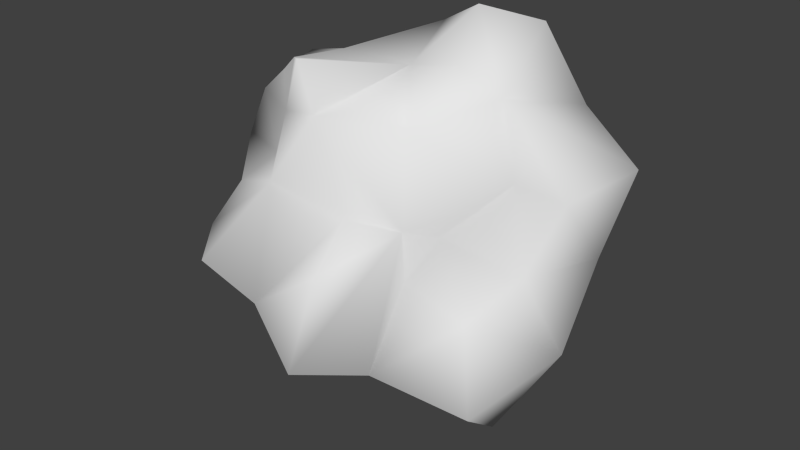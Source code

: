 # Source: Meteor.blend  (saved by Blender 2.73.0; exported with 4.5.12 LTS)
import bpy
from mathutils import Matrix  # noqa: F401  (used for matrix-valued properties, if any)

bpy.ops.wm.read_factory_settings(use_empty=True)
scene = bpy.context.scene
scene.name = 'Scene'

# ---- collections
col_collection_1 = bpy.data.collections.new('Collection 1'); scene.collection.children.link(col_collection_1)

# ---- materials (node trees are filled in below, after node groups)
mat_default = bpy.data.materials.new('default')
mat_default.alpha_threshold = 0.0
mat_default.use_transparent_shadow = False
mat_default.roughness = 0.5

# ---- material node trees

# ---- world
world_world = bpy.data.worlds.new('World'); scene.world = world_world
world_world.color = (0.05088, 0.05088, 0.05088)
world_world.use_sun_shadow = False
world_world.sun_shadow_jitter_overblur = 0.0
world_world.cycles.sampling_method = 'MANUAL'
world_world.cycles.sample_map_resolution = 256

# ---- meshes
me_meteor = bpy.data.meshes.new('Meteor')
me_meteor.from_pydata([(3.073, -1.755, -1.264), (1.776, -0.8714, -1.875), (3.903, -0.2096, -1.565), (0.0718, -0.2042, 2.691), (1.42, 0.8289, 1.641), (0.0549, 0.7336, 1.805), (-3.467, -1.291, -0.639), (-4.05, -0.344, 0.7191), (-3.555, -0.255, -1.605), (-4.051, 1.072, 0.3589), (-4.015, 0.5874, -1.212), (0.4902, 0.0086, -1.827), (1.306, 2.067, -3.329), (2.143, 0.3709, -2.933), (-3.629, -2.563, 0.9945), (-2.755, -2.1, 1.589), (-3.408, -0.3177, 2.228), (-0.2975, 2.36, -3.424), (-1.565, 1.518, -3.642), (-0.8253, 3.609, -2.511), (-1.797, -1.403, -3.196), (-2.728, -2.673, -3.017), (-2.976, -1.562, -2.207), (-2.316, 3.056, -0.8883), (-2.451, 2.378, -2.078), (-1.124, -0.555, -3.135), (0.3358, -2.147, -2.237), (-1.005, -1.879, -2.869), (-3.842, -1.997, 0.0392), (2.417, -1.225, 0.8922), (1.33, -2.009, 2.547), (2.922, -3.017, 1.4), (-3.32, 0.446, 1.39), (-3.648, 2.158, 0.2349), (-2.148, 1.425, 1.376), (-1.89, 2.385, 1.336), (-3.384, 1.58, -2.219), (-2.069, 0.9338, -3.38), (-2.472, -0.1109, -2.308), (3.728, -2.171, -0.7111), (2.906, -0.5077, -0.39), (-3.546, -2.809, -1.15), (-2.547, -3.748, -1.387), (-1.946, -0.422, -2.912), (-2.095, 3.351, 0.834), (-2.826, 2.832, 0.4182), (2.56, 1.431, -0.4224), (3.408, 1.03, -1.008), (2.253, 3.157, -0.3452), (1.851, 4.135, -2.314), (0.8381, 4.494, -1.426), (-1.069, -1.507, 2.149), (-1.02, -0.9156, 3.305), (-2.403, -0.3706, 3.424), (-0.0075, 3.337, -0.3272), (-0.4536, 0.3522, -2.704), (-3.155, 0.9969, -1.963), (1.36, 3.65, -0.1165), (-1.023, -4.33, 0.0661), (-1.567, 1.209, 2.181), (-3.526, 2.72, -1.159), (0.7781, -3.485, 0.2692), (2.817, 2.541, -2.49), (4.208, 1.575, -2.298), (-0.608, 2.756, 1.849), (0.1534, -2.035, 1.411), (1.615, -4.611, -1.165), (-0.6287, -3.954, -1.018), (2.716, -3.961, 0.1947), (1.278, -0.4016, 1.381), (-1.892, -2.727, -2.306), (0.7251, 3.687, -3.284), (1.525, 0.3169, 0.5807), (1.371, 2.903, 1.51), (0.3908, -1.728, 3.825), (-1.269, 3.681, 1.584), (1.543, -3.446, -2.079)], [], [(0, 1, 2), (3, 4, 5), (6, 7, 8), (9, 10, 7), (11, 12, 13), (14, 15, 16), (17, 18, 19), (20, 21, 22), (23, 19, 24), (25, 26, 27), (28, 7, 6), (29, 30, 31), (7, 16, 32), (33, 34, 35), (36, 37, 38), (39, 2, 40), (24, 19, 18), (37, 36, 24), (27, 21, 20), (41, 21, 42), (37, 20, 43), (44, 23, 45), (46, 40, 47), (33, 9, 34), (48, 49, 50), (39, 0, 2), (51, 52, 53), (50, 19, 54), (11, 55, 12), (10, 36, 56), (55, 17, 12), (54, 57, 50), (42, 58, 14), (59, 34, 32), (33, 60, 36), (31, 30, 61), (62, 48, 63), (52, 59, 53), (64, 59, 5), (24, 18, 37), (15, 65, 51), (22, 8, 38), (30, 65, 61), (66, 61, 67), (31, 68, 39), (20, 37, 25), (29, 69, 30), (35, 34, 59), (70, 67, 42), (12, 17, 71), (46, 4, 72), (63, 47, 2), (12, 71, 49), (58, 61, 65), (39, 40, 29), (57, 73, 48), (63, 2, 13), (49, 71, 50), (51, 30, 74), (32, 34, 9), (6, 22, 41), (42, 67, 58), (62, 49, 48), (16, 7, 14), (10, 33, 36), (2, 47, 40), (60, 23, 24), (73, 57, 54), (59, 64, 35), (40, 72, 29), (28, 6, 41), (22, 6, 8), (75, 54, 44), (64, 73, 54), (28, 14, 7), (0, 39, 76), (69, 72, 4), (25, 55, 26), (75, 64, 54), (3, 52, 74), (76, 66, 67), (26, 11, 1), (46, 72, 40), (32, 16, 59), (48, 47, 63), (4, 74, 30), (70, 26, 67), (62, 63, 13), (11, 13, 1), (7, 10, 8), (43, 22, 38), (52, 5, 59), (46, 73, 4), (16, 53, 59), (21, 41, 22), (56, 8, 10), (15, 51, 53), (4, 30, 69), (30, 51, 65), (61, 66, 68), (31, 61, 68), (52, 51, 74), (11, 26, 55), (66, 76, 68), (29, 31, 39), (71, 17, 19), (76, 26, 1), (44, 45, 35), (18, 17, 55), (57, 48, 50), (23, 44, 54), (54, 19, 23), (58, 65, 15), (64, 4, 73), (72, 69, 29), (4, 64, 5), (33, 35, 45), (15, 53, 16), (15, 14, 58), (2, 1, 13), (25, 18, 55), (22, 43, 20), (18, 25, 37), (42, 14, 41), (36, 60, 24), (12, 49, 62), (1, 0, 76), (60, 45, 23), (45, 60, 33), (56, 38, 8), (46, 48, 73), (70, 21, 27), (19, 50, 71), (35, 75, 44), (58, 67, 61), (74, 4, 3), (13, 12, 62), (41, 14, 28), (26, 70, 27), (35, 64, 75), (25, 27, 20), (46, 47, 48), (56, 36, 38), (76, 67, 26), (39, 68, 76), (9, 33, 10), (3, 5, 52), (38, 37, 43), (32, 9, 7), (42, 21, 70)])
me_meteor.polygons.foreach_set('use_smooth', [True] * 150)
_uv = me_meteor.uv_layers.new(name='UVMap')
_uv.uv.foreach_set('vector', [0.3501, 0.1628, 0.3995, 0.105, 0.4194, 0.21, 0.1689, 0.5005, 0.2217, 0.5768, 0.1628, 0.558, 0.7802, 0.6456, 0.8153, 0.7196, 0.7199, 0.6664, 0.7676, 0.7709, 0.7193, 0.713, 0.8153, 0.7196, 0.4424, 0.0463, 0.5521, 0.0858, 0.4732, 0.1219, 0.8798, 0.6357, 0.921, 0.6713, 0.8811, 0.7535, 0.5058, 0.6822, 0.5709, 0.6702, 0.5065, 0.762, 0.7082, 0.4357, 0.7378, 0.5023, 0.6737, 0.4978, 0.5989, 0.8172, 0.5065, 0.762, 0.6035, 0.7532, 0.6025, 0.5778, 0.5823, 0.4728, 0.6309, 0.5225, 0.8274, 0.6371, 0.8153, 0.7196, 0.7802, 0.6456, 0.3046, 0.2944, 0.2169, 0.3455, 0.2393, 0.2494, 0.8153, 0.7196, 0.8811, 0.7535, 0.8341, 0.7757, 0.7274, 0.8104, 0.7982, 0.8677, 0.7634, 0.8985, 0.6513, 0.7254, 0.6017, 0.66, 0.6684, 0.6397, 0.3252, 0.1938, 0.4194, 0.21, 0.3694, 0.2642, 0.6035, 0.7532, 0.5065, 0.762, 0.5709, 0.6702, 0.6017, 0.66, 0.6513, 0.7254, 0.6035, 0.7532, 0.7485, 0.4151, 0.7378, 0.5023, 0.7082, 0.4357, 0.7995, 0.575, 0.7378, 0.5023, 0.8244, 0.5183, 0.6017, 0.66, 0.6514, 0.5636, 0.6446, 0.61, 0.6046, 0.8988, 0.5989, 0.8172, 0.6376, 0.8712, 0.4373, 0.3213, 0.3694, 0.2642, 0.4482, 0.2712, 0.7274, 0.8104, 0.7676, 0.7709, 0.7982, 0.8677, 0.4988, 0.3756, 0.601, 0.3679, 0.5855, 0.4317, 0.3252, 0.1938, 0.3501, 0.1628, 0.4194, 0.21, 0.1036, 0.3859, 0.123, 0.4489, 0.0576, 0.4736, 0.4297, 0.8255, 0.5065, 0.762, 0.5001, 0.869, 0.5084, 0.5411, 0.5456, 0.5903, 0.4399, 0.6431, 0.7193, 0.713, 0.6513, 0.7254, 0.6674, 0.7, 0.5456, 0.5903, 0.5058, 0.6822, 0.4399, 0.6431, 0.5227, 0.492, 0.5111, 0.4248, 0.5855, 0.4317, 0.8244, 0.5183, 0.9181, 0.488, 0.8798, 0.6357, 0.8325, 0.8983, 0.7982, 0.8677, 0.8249, 0.803, 0.7274, 0.8104, 0.6571, 0.7959, 0.6513, 0.7254, 0.2393, 0.2494, 0.2169, 0.3455, 0.1362, 0.2357, 0.561, 0.2903, 0.4988, 0.3756, 0.5097, 0.2286, 0.123, 0.4489, 0.0877, 0.5596, 0.0576, 0.4736, 0.1105, 0.6402, 0.0877, 0.5596, 0.1628, 0.558, 0.6035, 0.7532, 0.5709, 0.6702, 0.6017, 0.66, 0.0165, 0.3731, 0.1406, 0.3258, 0.1036, 0.3859, 0.7213, 0.5941, 0.7199, 0.6664, 0.6684, 0.6397, 0.2169, 0.3455, 0.1406, 0.3258, 0.1362, 0.2357, 0.1519, 0.1505, 0.1362, 0.2357, 0.0586, 0.1803, 0.2393, 0.2494, 0.2219, 0.1846, 0.3252, 0.1938, 0.6514, 0.5636, 0.6017, 0.66, 0.6025, 0.5778, 0.3046, 0.2944, 0.3109, 0.3589, 0.2169, 0.3455, 0.7634, 0.8985, 0.7982, 0.8677, 0.8325, 0.8983, 0.7773, 0.4695, 0.8759, 0.4462, 0.8244, 0.5183, 0.4399, 0.6431, 0.5058, 0.6822, 0.4431, 0.7188, 0.4373, 0.3213, 0.3508, 0.4009, 0.3597, 0.3492, 0.5097, 0.2286, 0.4482, 0.2712, 0.4194, 0.21, 0.4399, 0.6431, 0.4431, 0.7188, 0.3779, 0.7378, 0.0442, 0.2324, 0.1362, 0.2357, 0.1406, 0.3258, 0.3252, 0.1938, 0.3694, 0.2642, 0.3046, 0.2944, 0.5111, 0.4248, 0.4337, 0.4395, 0.4988, 0.3756, 0.5097, 0.2286, 0.4194, 0.21, 0.4732, 0.1219, 0.3779, 0.7378, 0.4431, 0.7188, 0.4079, 0.8013, 0.1036, 0.3859, 0.2169, 0.3455, 0.1967, 0.4187, 0.8249, 0.803, 0.7982, 0.8677, 0.7676, 0.7709, 0.7802, 0.6456, 0.7213, 0.5941, 0.7995, 0.575, 0.8244, 0.5183, 0.8759, 0.4462, 0.9181, 0.488, 0.561, 0.2903, 0.601, 0.3679, 0.4988, 0.3756, 0.8811, 0.7535, 0.8153, 0.7196, 0.8798, 0.6357, 0.7193, 0.713, 0.7274, 0.8104, 0.6513, 0.7254, 0.4194, 0.21, 0.4482, 0.2712, 0.3694, 0.2642, 0.6571, 0.7959, 0.5989, 0.8172, 0.6035, 0.7532, 0.4337, 0.4395, 0.5111, 0.4248, 0.5227, 0.492, 0.8325, 0.8983, 0.7776, 0.9629, 0.7634, 0.8985, 0.3694, 0.2642, 0.3597, 0.3492, 0.3046, 0.2944, 0.8274, 0.6371, 0.7802, 0.6456, 0.7995, 0.575, 0.7213, 0.5941, 0.7802, 0.6456, 0.7199, 0.6664, 0.5758, 0.9434, 0.5001, 0.869, 0.6046, 0.8988, 0.4109, 0.5235, 0.4337, 0.4395, 0.5227, 0.492, 0.8274, 0.6371, 0.8798, 0.6357, 0.8153, 0.7196, 0.3501, 0.1628, 0.3252, 0.1938, 0.282, 0.0732, 0.3109, 0.3589, 0.3597, 0.3492, 0.3508, 0.4009, 0.6025, 0.5778, 0.5456, 0.5903, 0.5823, 0.4728, 0.5758, 0.9434, 0.5302, 0.9717, 0.5001, 0.869, 0.1689, 0.5005, 0.123, 0.4489, 0.1967, 0.4187, 0.1382, 0.0918, 0.1519, 0.1505, 0.0586, 0.1803, 0.3515, 0.0284, 0.4424, 0.0463, 0.3995, 0.105, 0.4373, 0.3213, 0.3597, 0.3492, 0.3694, 0.2642, 0.8341, 0.7757, 0.8811, 0.7535, 0.876, 0.8625, 0.4988, 0.3756, 0.4482, 0.2712, 0.5097, 0.2286, 0.3508, 0.4009, 0.1967, 0.4187, 0.2169, 0.3455, 0.7773, 0.4695, 0.7989, 0.3662, 0.8759, 0.4462, 0.5668, 0.1687, 0.5097, 0.2286, 0.4732, 0.1219, 0.4424, 0.0463, 0.4732, 0.1219, 0.3995, 0.105, 0.8153, 0.7196, 0.7193, 0.713, 0.7199, 0.6664, 0.6446, 0.61, 0.7213, 0.5941, 0.6684, 0.6397, 0.123, 0.4489, 0.1628, 0.558, 0.0877, 0.5596, 0.4373, 0.3213, 0.4337, 0.4395, 0.3508, 0.4009, 0.8811, 0.7535, 0.9437, 0.7872, 0.876, 0.8625, 0.7378, 0.5023, 0.7995, 0.575, 0.7201, 0.5645, 0.6674, 0.7, 0.7199, 0.6664, 0.7193, 0.713, 0.0165, 0.3731, 0.1036, 0.3859, 0.0576, 0.4736, 0.3508, 0.4009, 0.2169, 0.3455, 0.3109, 0.3589, 0.2169, 0.3455, 0.1036, 0.3859, 0.1406, 0.3258, 0.1362, 0.2357, 0.1519, 0.1505, 0.2219, 0.1846, 0.2393, 0.2494, 0.1362, 0.2357, 0.2219, 0.1846, 0.123, 0.4489, 0.1036, 0.3859, 0.1967, 0.4187, 0.5084, 0.5411, 0.5823, 0.4728, 0.5456, 0.5903, 0.1519, 0.1505, 0.1382, 0.0918, 0.2219, 0.1846, 0.3046, 0.2944, 0.2393, 0.2494, 0.3252, 0.1938, 0.4431, 0.7188, 0.5058, 0.6822, 0.5065, 0.762, 0.282, 0.0732, 0.3515, 0.0284, 0.3995, 0.105, 0.7122, 0.9025, 0.7132, 0.8572, 0.7634, 0.8985, 0.5709, 0.6702, 0.5058, 0.6822, 0.5456, 0.5903, 0.5111, 0.4248, 0.4988, 0.3756, 0.5855, 0.4317, 0.5989, 0.8172, 0.6046, 0.8988, 0.5001, 0.869, 0.5001, 0.869, 0.5065, 0.762, 0.5989, 0.8172, 0.0442, 0.2324, 0.1406, 0.3258, 0.0165, 0.3731, 0.4109, 0.5235, 0.3508, 0.4009, 0.4337, 0.4395, 0.3597, 0.3492, 0.3109, 0.3589, 0.3046, 0.2944, 0.2217, 0.5768, 0.1105, 0.6402, 0.1628, 0.558, 0.7274, 0.8104, 0.7634, 0.8985, 0.7132, 0.8572, 0.921, 0.6713, 0.9437, 0.7872, 0.8811, 0.7535, 0.9331, 0.6354, 0.8798, 0.6357, 0.9181, 0.488, 0.4194, 0.21, 0.3995, 0.105, 0.4732, 0.1219, 0.6025, 0.5778, 0.5709, 0.6702, 0.5456, 0.5903, 0.7213, 0.5941, 0.6446, 0.61, 0.6514, 0.5636, 0.5709, 0.6702, 0.6025, 0.5778, 0.6017, 0.66, 0.8244, 0.5183, 0.8798, 0.6357, 0.7995, 0.575, 0.6513, 0.7254, 0.6571, 0.7959, 0.6035, 0.7532, 0.5521, 0.0858, 0.6477, 0.1385, 0.5668, 0.1687, 0.3995, 0.105, 0.3501, 0.1628, 0.282, 0.0732, 0.6571, 0.7959, 0.6376, 0.8712, 0.5989, 0.8172, 0.7132, 0.8572, 0.6571, 0.7959, 0.7274, 0.8104, 0.6674, 0.7, 0.6684, 0.6397, 0.7199, 0.6664, 0.4373, 0.3213, 0.4988, 0.3756, 0.4337, 0.4395, 0.7773, 0.4695, 0.7378, 0.5023, 0.7485, 0.4151, 0.5065, 0.762, 0.4079, 0.8013, 0.4431, 0.7188, 0.7634, 0.8985, 0.7252, 0.9539, 0.7122, 0.9025, 0.0442, 0.2324, 0.0586, 0.1803, 0.1362, 0.2357, 0.1967, 0.4187, 0.2217, 0.5768, 0.1689, 0.5005, 0.4732, 0.1219, 0.5521, 0.0858, 0.5668, 0.1687, 0.7995, 0.575, 0.8798, 0.6357, 0.8274, 0.6371, 0.7989, 0.3662, 0.7773, 0.4695, 0.7485, 0.4151, 0.7634, 0.8985, 0.7776, 0.9629, 0.7252, 0.9539, 0.6025, 0.5778, 0.6309, 0.5225, 0.6514, 0.5636, 0.4373, 0.3213, 0.4482, 0.2712, 0.4988, 0.3756, 0.6674, 0.7, 0.6513, 0.7254, 0.6684, 0.6397, 0.1382, 0.0918, 0.0586, 0.1803, 0.0582, 0.0689, 0.3252, 0.1938, 0.2219, 0.1846, 0.282, 0.0732, 0.7676, 0.7709, 0.7274, 0.8104, 0.7193, 0.713, 0.1689, 0.5005, 0.1628, 0.558, 0.123, 0.4489, 0.6684, 0.6397, 0.6017, 0.66, 0.6446, 0.61, 0.8341, 0.7757, 0.7676, 0.7709, 0.8153, 0.7196, 0.8244, 0.5183, 0.7378, 0.5023, 0.7773, 0.4695])
me_meteor.materials.append(mat_default)
me_meteor.use_remesh_preserve_volume = False
me_meteor.use_remesh_preserve_attributes = False
me_meteor.use_mirror_vertex_groups = False
me_meteor.update()

# ---- objects
ob_meteor = bpy.data.objects.new('Meteor', me_meteor)

# ---- transforms, parenting, visibility, modifiers, constraints
ob_meteor.location = (0.0, 0.0, 0.0)
ob_meteor.rotation_euler = (1.571, -0.0, 0.0)
ob_meteor.lineart.crease_threshold = 0.0

# ---- collection membership
col_collection_1.objects.link(ob_meteor)

# ---- scene / render settings (as saved in the file)
scene.frame_start = 1; scene.frame_end = 250; scene.frame_set(1)
scene.render.engine = 'BLENDER_EEVEE_NEXT'
scene.render.resolution_percentage = 50
scene.render.dither_intensity = 0.0
scene.cycles.use_denoising = False
scene.cycles.samples = 10
scene.cycles.sampling_pattern = 'TABULATED_SOBOL'
scene.cycles.light_sampling_threshold = 0.0
scene.cycles.use_adaptive_sampling = False
scene.cycles.use_light_tree = False
scene.cycles.blur_glossy = 0.0
scene.cycles.pixel_filter_type = 'GAUSSIAN'
scene.cycles.sample_clamp_indirect = 0.0
scene.view_settings.view_transform = 'Standard'
bpy.context.view_layer.update()

# ---- added for rendering (the .blend has no active camera and no usable light): camera, sun
cam_auto = bpy.data.cameras.new('AutoCamera')
cam_auto.lens = 50.0
cam_auto.sensor_width = 36.0
cam_auto.clip_end = 1000.0
ob_auto_camera = bpy.data.objects.new('AutoCamera', cam_auto)
scene.collection.objects.link(ob_auto_camera)
ob_auto_camera.location = (13.3865, -16.0607, 10.5876)
ob_auto_camera.rotation_euler = (1.09748, -7.21219e-08, 0.694738)
scene.camera = ob_auto_camera
light_auto_sun = bpy.data.lights.new('AutoSun', 'SUN')
light_auto_sun.energy = 3.0
light_auto_sun.angle = 0.0523599
ob_auto_sun = bpy.data.objects.new('AutoSun', light_auto_sun)
scene.collection.objects.link(ob_auto_sun)
ob_auto_sun.rotation_euler = (0.872665, 0.174533, 0.523599)
bpy.context.view_layer.update()
